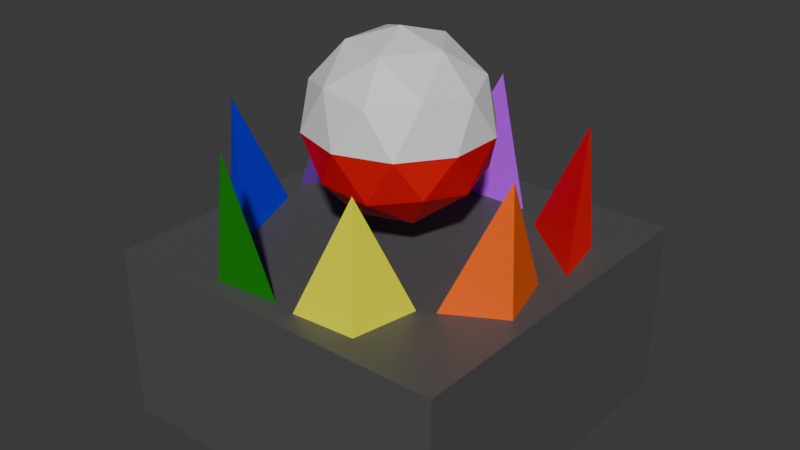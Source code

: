 # Source: elementifier.blend  (saved by Blender 5.0.119; exported with 4.5.12 LTS)
import bpy
from mathutils import Matrix  # noqa: F401  (used for matrix-valued properties, if any)

bpy.ops.wm.read_factory_settings(use_empty=True)
scene = bpy.context.scene
scene.name = 'Scene'

# ---- collections
col_collection = bpy.data.collections.new('Collection'); scene.collection.children.link(col_collection)

# ---- materials (node trees are filled in below, after node groups)
mat_material = bpy.data.materials.new('Material')
mat_material.alpha_threshold = 0.0
mat_material.use_backface_culling_lightprobe_volume = False
mat_material.roughness = 0.5
mat_material.line_color = (0.0, 0.0, 0.0, 1.0)
mat_material_002 = bpy.data.materials.new('Material.002')
mat_material_002.use_backface_culling_lightprobe_volume = False
mat_material_003 = bpy.data.materials.new('Material.003')
mat_material_003.use_backface_culling_lightprobe_volume = False
mat_material_004 = bpy.data.materials.new('Material.004')
mat_material_004.use_backface_culling_lightprobe_volume = False
mat_material_005 = bpy.data.materials.new('Material.005')
mat_material_005.use_backface_culling_lightprobe_volume = False
mat_material_006 = bpy.data.materials.new('Material.006')
mat_material_006.use_backface_culling_lightprobe_volume = False
mat_material_007 = bpy.data.materials.new('Material.007')
mat_material_007.use_backface_culling_lightprobe_volume = False
mat_material_008 = bpy.data.materials.new('Material.008')
mat_material_008.use_backface_culling_lightprobe_volume = False
mat_material_009 = bpy.data.materials.new('Material.009')
mat_material_009.use_backface_culling_lightprobe_volume = False
mat_material_010 = bpy.data.materials.new('Material.010')
mat_material_010.use_backface_culling_lightprobe_volume = False

# ---- material node trees
mat_material.use_nodes = True; mat_material.node_tree.nodes.clear()
_N = mat_material.node_tree.nodes; _L = mat_material.node_tree.links
n0 = _N.new('ShaderNodeOutputMaterial'); n0.name = 'Material Output'; n0.location = (300, 300)
n1 = _N.new('ShaderNodeBsdfPrincipled'); n1.name = 'Principled BSDF'; n1.location = (10, 300)
n1.inputs[0].default_value = (0.08849, 0.08849, 0.08849, 1.0)
n1.inputs[3].default_value = 1.45
_L.new(n1.outputs[0], n0.inputs[0])
n0.is_active_output = True
mat_material_002.use_nodes = True; mat_material_002.node_tree.nodes.clear()
_N = mat_material_002.node_tree.nodes; _L = mat_material_002.node_tree.links
n0 = _N.new('ShaderNodeBsdfPrincipled'); n0.name = 'Principled BSDF'; n0.location = (10, 300)
n0.inputs[0].default_value = (0.9911, 0.0, 0.0, 1.0)
n1 = _N.new('ShaderNodeOutputMaterial'); n1.name = 'Material Output'; n1.location = (300, 300)
_L.new(n0.outputs[0], n1.inputs[0])
n1.is_active_output = True
mat_material_003.use_nodes = True; mat_material_003.node_tree.nodes.clear()
_N = mat_material_003.node_tree.nodes; _L = mat_material_003.node_tree.links
n0 = _N.new('ShaderNodeBsdfPrincipled'); n0.name = 'Principled BSDF'; n0.location = (10, 300)
n0.inputs[0].default_value = (1.0, 0.1248, 0.0, 1.0)
n1 = _N.new('ShaderNodeOutputMaterial'); n1.name = 'Material Output'; n1.location = (300, 300)
_L.new(n0.outputs[0], n1.inputs[0])
n1.is_active_output = True
mat_material_004.use_nodes = True; mat_material_004.node_tree.nodes.clear()
_N = mat_material_004.node_tree.nodes; _L = mat_material_004.node_tree.links
n0 = _N.new('ShaderNodeBsdfPrincipled'); n0.name = 'Principled BSDF'; n0.location = (10, 300)
n0.inputs[0].default_value = (1.0, 1.0, 0.0003038, 1.0)
n1 = _N.new('ShaderNodeOutputMaterial'); n1.name = 'Material Output'; n1.location = (300, 300)
_L.new(n0.outputs[0], n1.inputs[0])
n1.is_active_output = True
mat_material_005.use_nodes = True; mat_material_005.node_tree.nodes.clear()
_N = mat_material_005.node_tree.nodes; _L = mat_material_005.node_tree.links
n0 = _N.new('ShaderNodeBsdfPrincipled'); n0.name = 'Principled BSDF'; n0.location = (10, 300)
n0.inputs[0].default_value = (0.0, 0.2159, 0.0003036, 1.0)
n1 = _N.new('ShaderNodeOutputMaterial'); n1.name = 'Material Output'; n1.location = (300, 300)
_L.new(n0.outputs[0], n1.inputs[0])
n1.is_active_output = True
mat_material_006.use_nodes = True; mat_material_006.node_tree.nodes.clear()
_N = mat_material_006.node_tree.nodes; _L = mat_material_006.node_tree.links
n0 = _N.new('ShaderNodeBsdfPrincipled'); n0.name = 'Principled BSDF'; n0.location = (10, 300)
n0.inputs[0].default_value = (0.0, 0.0, 0.9911, 1.0)
n1 = _N.new('ShaderNodeOutputMaterial'); n1.name = 'Material Output'; n1.location = (300, 300)
_L.new(n0.outputs[0], n1.inputs[0])
n1.is_active_output = True
mat_material_007.use_nodes = True; mat_material_007.node_tree.nodes.clear()
_N = mat_material_007.node_tree.nodes; _L = mat_material_007.node_tree.links
n0 = _N.new('ShaderNodeBsdfPrincipled'); n0.name = 'Principled BSDF'; n0.location = (10, 300)
n0.inputs[0].default_value = (0.07036, 0.0, 0.2195, 1.0)
n1 = _N.new('ShaderNodeOutputMaterial'); n1.name = 'Material Output'; n1.location = (300, 300)
_L.new(n0.outputs[0], n1.inputs[0])
n1.is_active_output = True
mat_material_008.use_nodes = True; mat_material_008.node_tree.nodes.clear()
_N = mat_material_008.node_tree.nodes; _L = mat_material_008.node_tree.links
n0 = _N.new('ShaderNodeBsdfPrincipled'); n0.name = 'Principled BSDF'; n0.location = (10, 300)
n0.inputs[0].default_value = (0.5029, 0.03071, 0.9911, 1.0)
n1 = _N.new('ShaderNodeOutputMaterial'); n1.name = 'Material Output'; n1.location = (300, 300)
_L.new(n0.outputs[0], n1.inputs[0])
n1.is_active_output = True
mat_material_009.use_nodes = True; mat_material_009.node_tree.nodes.clear()
_N = mat_material_009.node_tree.nodes; _L = mat_material_009.node_tree.links
n0 = _N.new('ShaderNodeBsdfPrincipled'); n0.name = 'Principled BSDF'; n0.location = (10, 300)
n1 = _N.new('ShaderNodeOutputMaterial'); n1.name = 'Material Output'; n1.location = (300, 300)
_L.new(n0.outputs[0], n1.inputs[0])
n1.is_active_output = True
mat_material_010.use_nodes = True; mat_material_010.node_tree.nodes.clear()
_N = mat_material_010.node_tree.nodes; _L = mat_material_010.node_tree.links
n0 = _N.new('ShaderNodeBsdfPrincipled'); n0.name = 'Principled BSDF'; n0.location = (10, 300)
n0.inputs[0].default_value = (0.7993, 0.0, 0.002624, 1.0)
n1 = _N.new('ShaderNodeOutputMaterial'); n1.name = 'Material Output'; n1.location = (300, 300)
_L.new(n0.outputs[0], n1.inputs[0])
n1.is_active_output = True

# ---- world
world_world = bpy.data.worlds.new('World'); scene.world = world_world
world_world.use_nodes = True; world_world.node_tree.nodes.clear()
_N = world_world.node_tree.nodes; _L = world_world.node_tree.links
n0 = _N.new('ShaderNodeOutputWorld'); n0.name = 'World Output'; n0.location = (300, 300)
n1 = _N.new('ShaderNodeBackground'); n1.name = 'Background'; n1.location = (10, 300)
n1.inputs[0].default_value = (0.05088, 0.05088, 0.05088, 1.0)
_L.new(n1.outputs[0], n0.inputs[0])
n0.is_active_output = True
world_world.color = (0.05088, 0.05088, 0.05088)
world_world.sun_shadow_jitter_overblur = 0.0

# ---- meshes
me_cube = bpy.data.meshes.new('Cube')
me_cube.from_pydata([(1.0, 1.0, 1.0), (1.0, 1.0, -1.0), (1.0, -1.0, 1.0), (1.0, -1.0, -1.0), (-1.0, 1.0, 1.0), (-1.0, 1.0, -1.0), (-1.0, -1.0, 1.0), (-1.0, -1.0, -1.0), (0.8841, 0.2089, 0.9608), (0.4347, 0.586, 0.9608), (0.8138, 0.5663, 0.9608), (0.7683, 0.5272, 2.368), (0.5931, -0.464, 0.9608), (0.8109, 0.08081, 0.9608), (0.9106, -0.2855, 0.9608), (0.8593, -0.2544, 2.368), (0.0836, -0.887, 0.9608), (0.5171, -0.4917, 0.9608), (0.4471, -0.8648, 0.9608), (0.4145, -0.8145, 2.368), (-0.5175, -0.5561, 0.9608), (-0.0216, -0.8696, 0.9608), (-0.3999, -0.9008, 0.9608), (-0.36, -0.856, 2.368), (-0.8044, -0.00309, 0.9608), (-0.5847, -0.547, 0.9608), (-0.9101, -0.3516, 0.9608), (-0.8516, -0.3385, 2.368), (-0.4982, 0.5948, 0.9608), (-0.8753, 0.1454, 0.9608), (-0.8555, 0.5245, 0.9608), (-0.8165, 0.479, 2.368), (0.3009, 0.7004, 0.9608), (-0.2858, 0.7004, 0.9608), (0.01731, 0.929, 0.9608), (0.007539, 0.8698, 2.368), (4.371e-08, 0.0, 3.332), (-0.3618, -0.2629, 2.77), (0.1382, -0.4253, 2.77), (0.4472, 0.0, 2.77), (0.1382, 0.4253, 2.77), (-0.3618, 0.2629, 2.77), (-0.1382, -0.4253, 1.862), (0.3618, -0.2629, 1.862), (0.3618, 0.2629, 1.862), (-0.1382, 0.4253, 1.862), (-0.4472, 0.0, 1.862), (-4.371e-08, 0.0, 1.301), (0.08123, -0.25, 3.18), (-0.2127, -0.1545, 3.18), (-0.1314, -0.4045, 2.85), (-0.4253, 0.0, 2.85), (-0.2127, 0.1545, 3.18), (0.2629, 0.0, 3.18), (0.3441, -0.25, 2.85), (0.08123, 0.25, 3.18), (0.3441, 0.25, 2.85), (-0.1314, 0.4045, 2.85), (-0.4755, -0.1545, 2.316), (-0.4755, 0.1545, 2.316), (0.0, -0.5, 2.316), (-0.2939, -0.4045, 2.316), (0.4755, -0.1545, 2.316), (0.2939, -0.4045, 2.316), (0.2939, 0.4045, 2.316), (0.4755, 0.1545, 2.316), (-0.2939, 0.4045, 2.316), (0.0, 0.5, 2.316), (-0.3441, -0.25, 1.782), (0.1314, -0.4045, 1.782), (0.4253, 0.0, 1.782), (0.1314, 0.4045, 1.782), (-0.3441, 0.25, 1.782), (-0.08123, -0.25, 1.452), (-0.2629, 0.0, 1.452), (0.2127, -0.1545, 1.452), (0.2127, 0.1545, 1.452), (-0.08123, 0.25, 1.452)], [], [(0, 4, 6, 2), (3, 2, 6, 7), (7, 6, 4, 5), (5, 1, 3, 7), (1, 0, 2, 3), (5, 4, 0, 1), (8, 11, 9), (8, 9, 10), (9, 11, 10), (10, 11, 8), (12, 15, 13), (12, 13, 14), (13, 15, 14), (14, 15, 12), (16, 19, 17), (16, 17, 18), (17, 19, 18), (18, 19, 16), (20, 23, 21), (20, 21, 22), (21, 23, 22), (22, 23, 20), (24, 27, 25), (24, 25, 26), (25, 27, 26), (26, 27, 24), (28, 31, 29), (28, 29, 30), (29, 31, 30), (30, 31, 28), (32, 35, 33), (32, 33, 34), (33, 35, 34), (34, 35, 32), (36, 49, 48), (37, 49, 51), (36, 48, 53), (36, 53, 55), (36, 55, 52), (37, 51, 58), (38, 50, 60), (39, 54, 62), (40, 56, 64), (41, 57, 66), (37, 58, 61), (38, 60, 63), (39, 62, 65), (40, 64, 67), (41, 66, 59), (42, 68, 73), (43, 69, 75), (44, 70, 76), (45, 71, 77), (46, 72, 74), (74, 77, 47), (74, 72, 77), (72, 45, 77), (77, 76, 47), (77, 71, 76), (71, 44, 76), (76, 75, 47), (76, 70, 75), (70, 43, 75), (75, 73, 47), (75, 69, 73), (69, 42, 73), (73, 74, 47), (73, 68, 74), (68, 46, 74), (59, 72, 46), (59, 66, 72), (66, 45, 72), (67, 71, 45), (67, 64, 71), (64, 44, 71), (65, 70, 44), (65, 62, 70), (62, 43, 70), (63, 69, 43), (63, 60, 69), (60, 42, 69), (61, 68, 42), (61, 58, 68), (58, 46, 68), (66, 67, 45), (66, 57, 67), (57, 40, 67), (64, 65, 44), (64, 56, 65), (56, 39, 65), (62, 63, 43), (62, 54, 63), (54, 38, 63), (60, 61, 42), (60, 50, 61), (50, 37, 61), (58, 59, 46), (58, 51, 59), (51, 41, 59), (52, 57, 41), (52, 55, 57), (55, 40, 57), (55, 56, 40), (55, 53, 56), (53, 39, 56), (53, 54, 39), (53, 48, 54), (48, 38, 54), (51, 52, 41), (51, 49, 52), (49, 36, 52), (48, 50, 38), (48, 49, 50), (49, 37, 50)])
me_cube.polygons.foreach_set('material_index', [0, 0, 0, 0, 0, 0, 1, 1, 1, 1, 2, 2, 2, 2, 3, 3, 3, 3, 4, 4, 4, 4, 5, 5, 5, 5, 6, 6, 6, 6, 7, 7, 7, 7, 8, 8, 8, 8, 8, 8, 8, 8, 8, 8, 8, 8, 8, 8, 8, 9, 9, 9, 9, 9, 9, 9, 9, 9, 9, 9, 9, 9, 9, 9, 9, 9, 9, 9, 9, 9, 9, 9, 9, 9, 9, 9, 9, 9, 9, 9, 9, 9, 9, 9, 9, 8, 8, 9, 8, 8, 9, 8, 8, 9, 8, 8, 9, 8, 8, 8, 8, 8, 8, 8, 8, 8, 8, 8, 8, 8, 8, 8, 8, 8])
_uv = me_cube.uv_layers.new(name='UVMap')
_uv.uv.foreach_set('vector', [0.625, 0.5, 0.875, 0.5, 0.875, 0.75, 0.625, 0.75, 0.375, 0.75, 0.625, 0.75, 0.625, 1.0, 0.375, 1.0, 0.375, 0.0, 0.625, 0.0, 0.625, 0.25, 0.375, 0.25, 0.125, 0.5, 0.375, 0.5, 0.375, 0.75, 0.125, 0.75, 0.375, 0.5, 0.625, 0.5, 0.625, 0.75, 0.375, 0.75, 0.375, 0.25, 0.625, 0.25, 0.625, 0.5, 0.375, 0.5, 0.25, 0.49, 0.25, 0.25, 0.4578, 0.13, 0.75, 0.49, 0.9578, 0.13, 0.5422, 0.13, 0.4578, 0.13, 0.25, 0.25, 0.04215, 0.13, 0.04215, 0.13, 0.25, 0.25, 0.25, 0.49, 0.25, 0.49, 0.25, 0.25, 0.4578, 0.13, 0.75, 0.49, 0.9578, 0.13, 0.5422, 0.13, 0.4578, 0.13, 0.25, 0.25, 0.04215, 0.13, 0.04215, 0.13, 0.25, 0.25, 0.25, 0.49, 0.25, 0.49, 0.25, 0.25, 0.4578, 0.13, 0.75, 0.49, 0.9578, 0.13, 0.5422, 0.13, 0.4578, 0.13, 0.25, 0.25, 0.04215, 0.13, 0.04215, 0.13, 0.25, 0.25, 0.25, 0.49, 0.25, 0.49, 0.25, 0.25, 0.4578, 0.13, 0.75, 0.49, 0.9578, 0.13, 0.5422, 0.13, 0.4578, 0.13, 0.25, 0.25, 0.04215, 0.13, 0.04215, 0.13, 0.25, 0.25, 0.25, 0.49, 0.25, 0.49, 0.25, 0.25, 0.4578, 0.13, 0.75, 0.49, 0.9578, 0.13, 0.5422, 0.13, 0.4578, 0.13, 0.25, 0.25, 0.04215, 0.13, 0.04215, 0.13, 0.25, 0.25, 0.25, 0.49, 0.25, 0.49, 0.25, 0.25, 0.4578, 0.13, 0.75, 0.49, 0.9578, 0.13, 0.5422, 0.13, 0.4578, 0.13, 0.25, 0.25, 0.04215, 0.13, 0.04215, 0.13, 0.25, 0.25, 0.25, 0.49, 0.25, 0.49, 0.25, 0.25, 0.4578, 0.13, 0.75, 0.49, 0.9578, 0.13, 0.5422, 0.13, 0.4578, 0.13, 0.25, 0.25, 0.04215, 0.13, 0.04215, 0.13, 0.25, 0.25, 0.25, 0.49, 0.1818, 0.0, 0.2273, 0.07873, 0.1364, 0.07873, 0.2727, 0.1575, 0.3182, 0.07873, 0.3636, 0.1575, 0.9091, 0.0, 0.9545, 0.07873, 0.8636, 0.07873, 0.7273, 0.0, 0.7727, 0.07873, 0.6818, 0.07873, 0.5455, 0.0, 0.5909, 0.07873, 0.5, 0.07873, 0.2727, 0.1575, 0.3636, 0.1575, 0.3182, 0.2362, 0.09091, 0.1575, 0.1818, 0.1575, 0.1364, 0.2362, 0.8182, 0.1575, 0.9091, 0.1575, 0.8636, 0.2362, 0.6364, 0.1575, 0.7273, 0.1575, 0.6818, 0.2362, 0.4545, 0.1575, 0.5455, 0.1575, 0.5, 0.2362, 0.2727, 0.1575, 0.3182, 0.2362, 0.2273, 0.2362, 0.09091, 0.1575, 0.1364, 0.2362, 0.04546, 0.2362, 0.8182, 0.1575, 0.8636, 0.2362, 0.7727, 0.2362, 0.6364, 0.1575, 0.6818, 0.2362, 0.5909, 0.2362, 0.4545, 0.1575, 0.5, 0.2362, 0.4091, 0.2362, 0.1818, 0.3149, 0.2727, 0.3149, 0.2273, 0.3937, 0.0, 0.3149, 0.09091, 0.3149, 0.04546, 0.3937, 0.7273, 0.3149, 0.8182, 0.3149, 0.7727, 0.3937, 0.5455, 0.3149, 0.6364, 0.3149, 0.5909, 0.3937, 0.3636, 0.3149, 0.4545, 0.3149, 0.4091, 0.3937, 0.4091, 0.3937, 0.5, 0.3937, 0.4545, 0.4724, 0.4091, 0.3937, 0.4545, 0.3149, 0.5, 0.3937, 0.4545, 0.3149, 0.5455, 0.3149, 0.5, 0.3937, 0.5909, 0.3937, 0.6818, 0.3937, 0.6364, 0.4724, 0.5909, 0.3937, 0.6364, 0.3149, 0.6818, 0.3937, 0.6364, 0.3149, 0.7273, 0.3149, 0.6818, 0.3937, 0.7727, 0.3937, 0.8636, 0.3937, 0.8182, 0.4724, 0.7727, 0.3937, 0.8182, 0.3149, 0.8636, 0.3937, 0.8182, 0.3149, 0.9091, 0.3149, 0.8636, 0.3937, 0.04546, 0.3937, 0.1364, 0.3937, 0.09091, 0.4724, 0.04546, 0.3937, 0.09091, 0.3149, 0.1364, 0.3937, 0.09091, 0.3149, 0.1818, 0.3149, 0.1364, 0.3937, 0.2273, 0.3937, 0.3182, 0.3937, 0.2727, 0.4724, 0.2273, 0.3937, 0.2727, 0.3149, 0.3182, 0.3937, 0.2727, 0.3149, 0.3636, 0.3149, 0.3182, 0.3937, 0.4091, 0.2362, 0.4545, 0.3149, 0.3636, 0.3149, 0.4091, 0.2362, 0.5, 0.2362, 0.4545, 0.3149, 0.5, 0.2362, 0.5455, 0.3149, 0.4545, 0.3149, 0.5909, 0.2362, 0.6364, 0.3149, 0.5455, 0.3149, 0.5909, 0.2362, 0.6818, 0.2362, 0.6364, 0.3149, 0.6818, 0.2362, 0.7273, 0.3149, 0.6364, 0.3149, 0.7727, 0.2362, 0.8182, 0.3149, 0.7273, 0.3149, 0.7727, 0.2362, 0.8636, 0.2362, 0.8182, 0.3149, 0.8636, 0.2362, 0.9091, 0.3149, 0.8182, 0.3149, 0.04546, 0.2362, 0.09091, 0.3149, 0.0, 0.3149, 0.04546, 0.2362, 0.1364, 0.2362, 0.09091, 0.3149, 0.1364, 0.2362, 0.1818, 0.3149, 0.09091, 0.3149, 0.2273, 0.2362, 0.2727, 0.3149, 0.1818, 0.3149, 0.2273, 0.2362, 0.3182, 0.2362, 0.2727, 0.3149, 0.3182, 0.2362, 0.3636, 0.3149, 0.2727, 0.3149, 0.5, 0.2362, 0.5909, 0.2362, 0.5455, 0.3149, 0.5, 0.2362, 0.5455, 0.1575, 0.5909, 0.2362, 0.5455, 0.1575, 0.6364, 0.1575, 0.5909, 0.2362, 0.6818, 0.2362, 0.7727, 0.2362, 0.7273, 0.3149, 0.6818, 0.2362, 0.7273, 0.1575, 0.7727, 0.2362, 0.7273, 0.1575, 0.8182, 0.1575, 0.7727, 0.2362, 0.8636, 0.2362, 0.9545, 0.2362, 0.9091, 0.3149, 0.8636, 0.2362, 0.9091, 0.1575, 0.9545, 0.2362, 0.9091, 0.1575, 1.0, 0.1575, 0.9545, 0.2362, 0.1364, 0.2362, 0.2273, 0.2362, 0.1818, 0.3149, 0.1364, 0.2362, 0.1818, 0.1575, 0.2273, 0.2362, 0.1818, 0.1575, 0.2727, 0.1575, 0.2273, 0.2362, 0.3182, 0.2362, 0.4091, 0.2362, 0.3636, 0.3149, 0.3182, 0.2362, 0.3636, 0.1575, 0.4091, 0.2362, 0.3636, 0.1575, 0.4545, 0.1575, 0.4091, 0.2362, 0.5, 0.07873, 0.5455, 0.1575, 0.4545, 0.1575, 0.5, 0.07873, 0.5909, 0.07873, 0.5455, 0.1575, 0.5909, 0.07873, 0.6364, 0.1575, 0.5455, 0.1575, 0.6818, 0.07873, 0.7273, 0.1575, 0.6364, 0.1575, 0.6818, 0.07873, 0.7727, 0.07873, 0.7273, 0.1575, 0.7727, 0.07873, 0.8182, 0.1575, 0.7273, 0.1575, 0.8636, 0.07873, 0.9091, 0.1575, 0.8182, 0.1575, 0.8636, 0.07873, 0.9545, 0.07873, 0.9091, 0.1575, 0.9545, 0.07873, 1.0, 0.1575, 0.9091, 0.1575, 0.3636, 0.1575, 0.4091, 0.07873, 0.4545, 0.1575, 0.3636, 0.1575, 0.3182, 0.07873, 0.4091, 0.07873, 0.3182, 0.07873, 0.3636, 0.0, 0.4091, 0.07873, 0.1364, 0.07873, 0.1818, 0.1575, 0.09091, 0.1575, 0.1364, 0.07873, 0.2273, 0.07873, 0.1818, 0.1575, 0.2273, 0.07873, 0.2727, 0.1575, 0.1818, 0.1575])
me_cube.materials.append(mat_material)
me_cube.materials.append(mat_material_002)
me_cube.materials.append(mat_material_003)
me_cube.materials.append(mat_material_004)
me_cube.materials.append(mat_material_005)
me_cube.materials.append(mat_material_006)
me_cube.materials.append(mat_material_007)
me_cube.materials.append(mat_material_008)
me_cube.materials.append(mat_material_009)
me_cube.materials.append(mat_material_010)
me_cube.use_mirror_vertex_groups = False
me_cube.update()

# ---- objects
ob_cube = bpy.data.objects.new('Cube', me_cube)

# ---- transforms, parenting, visibility, modifiers, constraints
ob_cube.location = (0.0, 0.0, -0.1821)
ob_cube.scale = (1.0, 1.0, 0.4923)
ob_cube.lock_rotations_4d = False
ob_cube.empty_display_type = 'ARROWS'
ob_cube.lineart.crease_threshold = 0.0

# ---- collection membership
col_collection.objects.link(ob_cube)

# ---- scene / render settings (as saved in the file)
scene.frame_start = 1; scene.frame_end = 250; scene.frame_set(1)
scene.render.engine = 'BLENDER_EEVEE_NEXT'
scene.render.bake_bias = 0.0
scene.render.bake_samples = 0
bpy.context.view_layer.update()

# ---- added for rendering (the .blend has no active camera and no usable light): camera, sun
cam_auto = bpy.data.cameras.new('AutoCamera')
cam_auto.lens = 50.0
cam_auto.sensor_width = 36.0
cam_auto.clip_end = 1000.0
ob_auto_camera = bpy.data.objects.new('AutoCamera', cam_auto)
scene.collection.objects.link(ob_auto_camera)
ob_auto_camera.location = (3.27744, -3.93293, 3.01384)
ob_auto_camera.rotation_euler = (1.09748, -7.21219e-08, 0.694738)
scene.camera = ob_auto_camera
light_auto_sun = bpy.data.lights.new('AutoSun', 'SUN')
light_auto_sun.energy = 3.0
light_auto_sun.angle = 0.0523599
ob_auto_sun = bpy.data.objects.new('AutoSun', light_auto_sun)
scene.collection.objects.link(ob_auto_sun)
ob_auto_sun.rotation_euler = (0.872665, 0.174533, 0.523599)
bpy.context.view_layer.update()
